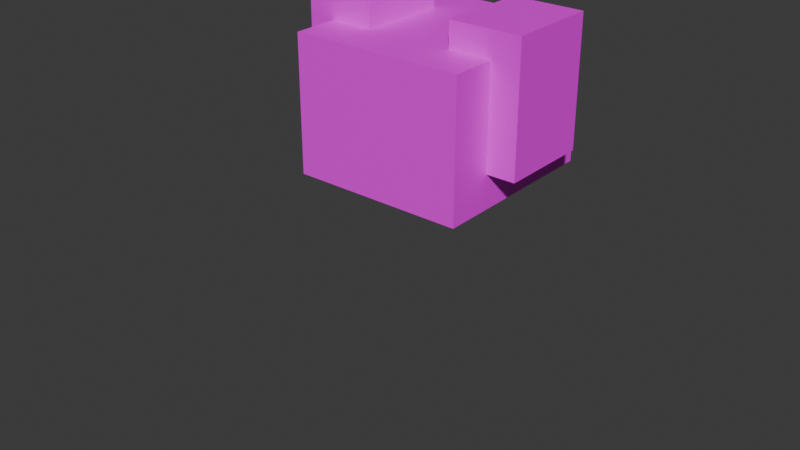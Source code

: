 # Source: milabody.blend  (saved by Blender 4.1.24; exported with 4.5.12 LTS)
import bpy
from mathutils import Matrix  # noqa: F401  (used for matrix-valued properties, if any)

bpy.ops.wm.read_factory_settings(use_empty=True)
scene = bpy.context.scene
scene.name = 'Scene'

# ---- collections
col_collection_1 = bpy.data.collections.new('Collection 1'); scene.collection.children.link(col_collection_1)

# ---- images (referenced by path relative to the original .blend; pixels are not part of the script)
import os
ASSET_DIR = os.environ.get("B2B_ASSET_DIR", "")  # directory of the original .blend (textures are referenced by path, not embedded)
HERE = os.path.dirname(os.path.abspath(__file__))  # packed textures are extracted next to this script under _unpacked/

def load_image(name, relpath, width, height, colorspace="sRGB"):
    """Load a texture the original file referenced (path relative to the .blend, or extracted next to this script)."""
    p = next((c for c in (os.path.join(HERE, relpath), os.path.join(ASSET_DIR, relpath)) if relpath and os.path.exists(c)), "")
    if p:
        img = bpy.data.images.load(p, check_existing=True)
        img.name = name
    else:  # same state as the original file: an image datablock whose file is absent (Cycles renders it pink)
        img = bpy.data.images.new(name, width, height)
        img.source = "FILE"
        img.filepath = "//" + (relpath or name)
    img.colorspace_settings.name = colorspace
    return img
img_material_base_color = load_image('Material Base Color', 'Mila 3d/mila body.png', 1024, 1024, 'sRGB')

# ---- materials (node trees are filled in below, after node groups)
mat_material = bpy.data.materials.new('Material')
mat_material.alpha_threshold = 0.0
mat_material.use_transparent_shadow = False
mat_material.roughness = 0.5
mat_material.line_color = (0.0, 0.0, 0.0, 1.0)

# ---- material node trees
mat_material.use_nodes = True; mat_material.node_tree.nodes.clear()
_N = mat_material.node_tree.nodes; _L = mat_material.node_tree.links
n0 = _N.new('ShaderNodeOutputMaterial'); n0.name = 'Material Output'; n0.location = (300, 300)
n1 = _N.new('ShaderNodeBsdfPrincipled'); n1.name = 'Principled BSDF'; n1.location = (10, 300)
n1.inputs[3].default_value = 1.45
n2 = _N.new('ShaderNodeTexImage'); n2.name = 'Image Texture'; n2.location = (-280, 271)
n2.image = img_material_base_color
_L.new(n1.outputs[0], n0.inputs[0])
_L.new(n2.outputs[0], n1.inputs[0])
n0.is_active_output = True

# ---- world
world_world = bpy.data.worlds.new('World'); scene.world = world_world
world_world.use_nodes = True; world_world.node_tree.nodes.clear()
_N = world_world.node_tree.nodes; _L = world_world.node_tree.links
n0 = _N.new('ShaderNodeOutputWorld'); n0.name = 'World Output'; n0.location = (300, 300)
n1 = _N.new('ShaderNodeBackground'); n1.name = 'Background'; n1.location = (10, 300)
n1.inputs[0].default_value = (0.05088, 0.05088, 0.05088, 1.0)
_L.new(n1.outputs[0], n0.inputs[0])
n0.is_active_output = True
world_world.color = (0.05088, 0.05088, 0.05088)
world_world.use_sun_shadow = False
world_world.sun_shadow_jitter_overblur = 0.0

# ---- meshes
me_cube = bpy.data.meshes.new('Cube')
me_cube.from_pydata([(1.0, -1.597, -0.616), (0.0, -1.597, -0.116), (-1.0, -1.597, -1.116), (1.0, -1.597, -1.116), (1.0, -1.597, -1.616), (-1.0, -1.597, -1.616), (-1.0, -1.597, -0.616), (1.0, -1.597, -0.616), (-1.0, -1.597, -0.116), (0.7784, -1.819, -1.894), (1.0, -1.597, -2.116), (1.0, -1.597, -0.116), (-1.0, -1.597, -2.116), (-0.6208, -0.6552, 0.08754), (-0.6208, -0.6552, 1.34), (-0.6208, 0.6537, 0.08754), (-0.6208, 0.6537, 1.34), (0.6208, -0.6552, 0.08754), (0.6208, -0.6552, 1.34), (0.6208, 0.6537, 0.08754), (0.6208, 0.6537, 1.34), (-0.6208, -0.000775, 0.08754), (0.6208, -0.000775, 0.08754), (-0.6208, -0.328, 0.08754), (0.6208, -0.328, 1.34), (-0.6208, -0.328, 1.34), (0.6208, -0.328, 0.08754), (-0.6208, 0.3264, 1.34), (0.6208, 0.3264, 0.08754), (-0.6208, 0.3264, 0.08754), (0.6208, 0.3264, 1.34), (0.0, 0.6537, 0.08754), (0.0, 0.6537, 1.34), (0.0, -0.6552, 0.08754), (0.0, -0.6552, 1.34), (0.0, -0.000775, 1.34), (0.0, -0.000775, 0.08754), (0.0, -0.328, 1.34), (0.0, -0.328, 0.08754), (0.0, 0.3264, 0.08754), (0.0, 0.3264, 1.34), (0.3104, 0.6537, 1.34), (0.3104, -0.6552, 0.08754), (0.3104, -0.000775, 1.34), (0.3104, -0.328, 1.34), (0.3104, 0.3264, 1.34), (0.3104, 0.6537, 0.08754), (0.3104, -0.6552, 1.34), (0.3104, -0.000775, 0.08754), (0.3104, -0.328, 0.08754), (0.3104, 0.3264, 0.08754), (-0.3115, 0.6537, 0.08754), (-0.3115, -0.6552, 1.34), (-0.3115, -0.000775, 0.08754), (-0.3115, -0.328, 0.08754), (-0.3115, 0.3264, 0.08754), (-0.3115, 0.6537, 1.34), (-0.3115, -0.6552, 0.08754), (-0.3115, -0.000775, 1.34), (-0.3115, -0.328, 1.34), (-0.3115, 0.3264, 1.34), (-0.6208, -0.6552, 0.7137), (-0.6208, 0.6537, 0.7137), (0.6208, 0.6537, 0.7137), (0.6208, -0.6552, 0.7137), (-0.6208, -0.328, 0.7137), (0.6208, -0.328, 0.7137), (0.6208, 0.3264, 0.7137), (-0.6208, 0.3264, 0.7137), (0.0, -0.6552, 0.7137), (0.0, 0.6537, 0.7137), (0.3104, -0.6552, 0.7137), (0.3104, 0.6537, 0.7137), (-0.3115, 0.6537, 0.7137), (-0.3115, -0.6552, 0.7137), (-0.6208, 0.6537, 0.4006), (0.6208, 0.6537, 0.4006), (0.6208, -0.6552, 0.4006), (0.6208, -0.000775, 0.4006), (-0.6208, -0.000775, 0.4006), (-0.6208, -0.328, 0.4006), (0.6208, -0.328, 0.4006), (0.6208, 0.3264, 0.4006), (-0.6208, 0.3264, 0.4006), (0.0, -0.6552, 0.4006), (0.0, 0.6537, 0.4006), (0.3104, -0.6552, 0.4006), (0.3104, 0.6537, 0.4006), (-0.3115, 0.6537, 0.4006), (-0.3115, -0.6552, 0.4006), (-0.6208, -0.6552, 0.4006), (-0.6208, -0.6552, 1.03), (-0.6208, 0.6537, 1.03), (0.6208, 0.6537, 1.03), (0.6208, -0.6552, 1.03), (-0.6208, -0.328, 1.03), (0.6208, -0.328, 1.03), (0.6208, 0.3264, 1.03), (-0.6208, 0.3264, 1.03), (0.0, -0.6552, 1.03), (0.0, 0.6537, 1.03), (0.3104, -0.6552, 1.03), (0.3104, 0.6537, 1.03), (-0.3115, 0.6537, 1.03), (-0.3115, -0.6552, 1.03), (0.2991, 0.6589, 0.09048), (-0.01128, 0.6589, 0.09048), (-0.01128, 0.6589, 0.4036), (0.2991, 0.6589, 0.4036), (-0.01128, 0.6589, 0.7166), (0.2991, 0.6589, 0.7166), (0.0, 0.8307, 0.4006), (0.0, 0.8307, 0.08754), (-0.3115, 0.8307, 0.08754), (-0.3115, 0.8307, 0.4006), (-0.3115, 0.8307, 0.7137), (0.0, 0.8307, 0.7137), (0.2991, 0.8359, 0.09048), (-0.01128, 0.8359, 0.09048), (-0.01128, 0.8359, 0.4036), (0.2991, 0.8359, 0.4036), (-0.01128, 0.8359, 0.7166), (0.2991, 0.8359, 0.7166), (0.0, 1.002, 0.4006), (0.0, 1.002, 0.08754), (-0.3115, 1.002, 0.08754), (-0.3115, 1.002, 0.4006), (-0.3115, 1.002, 0.7137), (0.0, 1.002, 0.7137), (0.2991, 1.008, 0.09048), (-0.01128, 1.008, 0.09048), (-0.01128, 1.008, 0.4036), (0.2991, 1.008, 0.4036), (-0.01128, 1.008, 0.7166), (0.2991, 1.008, 0.7166), (-0.6208, -0.328, 1.437), (0.6208, 0.3264, 1.437), (0.3104, -0.000775, 1.437), (0.6208, -0.328, 1.437), (0.3104, -0.328, 1.437), (-0.6208, 0.3264, 1.437), (0.3104, 0.3264, 1.437), (-0.3115, -0.000775, 1.437), (-0.3115, -0.328, 1.437), (-0.3115, 0.3264, 1.437), (-0.6208, -0.328, 1.577), (-0.6208, -0.000775, 1.577), (0.6208, 0.3264, 1.577), (0.6208, -0.000775, 1.577), (0.3104, -0.000775, 1.577), (0.6208, -0.328, 1.577), (0.3104, -0.328, 1.577), (-0.6208, 0.3264, 1.577), (0.3104, 0.3264, 1.577), (-0.3115, -0.000775, 1.577), (-0.3115, -0.328, 1.577), (-0.3115, 0.3264, 1.577), (0.8237, 0.3264, 1.34), (0.8237, -0.000775, 1.34), (0.8237, -0.328, 1.34), (0.8237, -0.000775, 1.03), (0.8237, -0.000775, 0.7137), (0.8237, -0.328, 1.03), (0.8237, -0.328, 0.7137), (0.8237, 0.3264, 1.03), (0.8237, 0.3264, 0.7137), (0.8237, -0.000775, 0.4006), (0.8237, -0.328, 0.4006), (0.8237, 0.3264, 0.4006), (0.8237, 0.3264, 1.437), (0.8237, -0.000775, 1.437), (0.8237, -0.328, 1.437), (0.8237, 0.3264, 1.577), (0.8237, -0.000775, 1.577), (0.8237, -0.328, 1.577), (-0.8152, -0.328, 1.34), (-0.8152, -0.000775, 1.34), (-0.8152, -0.328, 1.437), (-0.8152, 0.3264, 1.34), (-0.8152, -0.000775, 1.03), (-0.8152, -0.000775, 0.7137), (-0.8152, -0.328, 1.03), (-0.8152, -0.328, 0.7137), (-0.8152, 0.3264, 1.03), (-0.8152, 0.3264, 0.7137), (-0.8152, -0.000775, 0.4006), (-0.8152, -0.328, 0.4006), (-0.8152, 0.3264, 0.4006), (-0.8152, -0.000775, 1.437), (-0.8152, -0.328, 1.577), (-0.8152, 0.3264, 1.437), (-0.8152, -0.000775, 1.577), (-0.8152, 0.3264, 1.577)], [(7, 0)], [(98, 27, 16, 92), (102, 41, 20, 93), (96, 24, 18, 94), (104, 52, 14, 91), (49, 26, 17, 42), (59, 25, 14, 52), (45, 43, 137, 141), (50, 28, 22, 48), (97, 30, 157, 164), (25, 135, 177, 175), (91, 14, 25, 95), (60, 27, 140, 144), (48, 22, 26, 49), (148, 150, 174, 173), (93, 20, 30, 97), (46, 19, 28, 50), (56, 16, 27, 60), (79, 80, 186, 185), (41, 32, 40, 45), (51, 31, 39, 55), (53, 36, 38, 54), (43, 35, 37, 44), (55, 39, 36, 53), (45, 40, 35, 43), (44, 37, 34, 47), (54, 38, 33, 57), (101, 47, 34, 99), (103, 56, 32, 100), (94, 18, 47, 101), (24, 44, 47, 18), (140, 27, 178, 190), (25, 59, 143, 135), (20, 41, 45, 30), (31, 46, 50, 39), (36, 48, 49, 38), (39, 50, 48, 36), (38, 49, 42, 33), (100, 32, 41, 102), (92, 16, 56, 103), (23, 54, 57, 13), (29, 55, 53, 21), (21, 53, 54, 23), (15, 51, 55, 29), (32, 56, 60, 40), (35, 58, 59, 37), (40, 60, 58, 35), (37, 59, 52, 34), (99, 34, 52, 104), (84, 69, 74, 89), (75, 62, 73, 88), (72, 87, 108, 110), (77, 64, 71, 86), (108, 105, 117, 120), (86, 71, 69, 84), (80, 65, 182, 186), (76, 63, 67, 82), (30, 136, 169, 157), (90, 61, 65, 80), (146, 152, 192, 191), (150, 138, 171, 174), (89, 74, 61, 90), (81, 66, 64, 77), (87, 72, 63, 76), (83, 68, 62, 75), (29, 83, 75, 15), (46, 87, 76, 19), (26, 81, 77, 17), (57, 89, 90, 13), (28, 82, 78, 22), (23, 80, 79, 21), (13, 90, 80, 23), (22, 78, 81, 26), (19, 76, 82, 28), (21, 79, 83, 29), (42, 86, 84, 33), (110, 108, 120, 122), (17, 77, 86, 42), (46, 31, 106, 105), (15, 75, 88, 51), (33, 84, 89, 57), (69, 99, 104, 74), (62, 92, 103, 73), (70, 100, 102, 72), (64, 94, 101, 71), (73, 103, 100, 70), (71, 101, 99, 69), (152, 140, 190, 192), (63, 93, 97, 67), (24, 96, 162, 159), (61, 91, 95, 65), (27, 98, 183, 178), (147, 148, 173, 172), (74, 104, 91, 61), (66, 96, 94, 64), (72, 102, 93, 63), (68, 98, 92, 62), (106, 107, 119, 118), (107, 109, 121, 119), (85, 70, 109, 107), (70, 72, 110, 109), (31, 85, 107, 106), (87, 46, 105, 108), (113, 114, 126, 125), (122, 120, 132, 134), (114, 115, 127, 126), (118, 119, 131, 130), (73, 70, 116, 115), (85, 31, 112, 111), (51, 88, 114, 113), (109, 110, 122, 121), (31, 51, 113, 112), (105, 106, 118, 117), (88, 73, 115, 114), (70, 85, 111, 116), (126, 127, 128, 123), (125, 126, 123, 124), (131, 133, 134, 132), (130, 131, 132, 129), (120, 117, 129, 132), (115, 116, 128, 127), (121, 122, 134, 133), (111, 112, 124, 123), (117, 118, 130, 129), (116, 111, 123, 128), (119, 121, 133, 131), (112, 113, 125, 124), (139, 138, 150, 151), (141, 137, 149, 153), (65, 95, 181, 182), (135, 143, 155, 145), (30, 45, 141, 136), (59, 58, 142, 143), (81, 78, 166, 167), (83, 79, 185, 187), (43, 44, 139, 137), (58, 60, 144, 142), (44, 24, 138, 139), (82, 67, 165, 168), (156, 152, 146, 154), (154, 146, 145, 155), (147, 153, 149, 148), (148, 149, 151, 150), (144, 140, 152, 156), (136, 147, 172, 169), (137, 139, 151, 149), (95, 25, 175, 181), (143, 142, 154, 155), (136, 141, 153, 147), (142, 144, 156, 154), (66, 81, 167, 163), (164, 157, 158, 160), (160, 158, 159, 162), (166, 161, 163, 167), (168, 165, 161, 166), (161, 160, 162, 163), (165, 164, 160, 161), (159, 158, 170, 171), (158, 157, 169, 170), (170, 169, 172, 173), (171, 170, 173, 174), (96, 66, 163, 162), (78, 82, 168, 166), (138, 24, 159, 171), (67, 97, 164, 165), (181, 175, 176, 179), (179, 176, 178, 183), (176, 175, 177, 188), (185, 180, 184, 187), (186, 182, 180, 185), (180, 179, 183, 184), (182, 181, 179, 180), (188, 177, 189, 191), (178, 176, 188, 190), (190, 188, 191, 192), (98, 68, 184, 183), (145, 146, 191, 189), (135, 145, 189, 177), (68, 83, 187, 184)])
_uv = me_cube.uv_layers.new(name='UVMap')
_uv.uv.foreach_set('vector', [0.3591, 0.07573, 0.2873, 0.07573, 0.2873, 7.898e-09, 0.3591, 1.331e-08, 0.7925, 0.07174, 0.7925, 1.411e-08, 0.8644, 2.039e-08, 0.8644, 0.07174, 0.3591, 0.3786, 0.2873, 0.3786, 0.2873, 0.3029, 0.3591, 0.3029, 0.7928, 0.3616, 0.7928, 0.2898, 0.8644, 0.2898, 0.8644, 0.3616, 0.2155, 0.309, 0.2873, 0.309, 0.2873, 0.3847, 0.2155, 0.3847, 0.2158, 0.6119, 0.2873, 0.6119, 0.2873, 0.6876, 0.2158, 0.6876, 1.0, 6.527e-09, 1.0, 0.07573, 0.9776, 0.07573, 0.9776, 4.835e-09, 0.2155, 0.1576, 0.2873, 0.1576, 0.2873, 0.2333, 0.2155, 0.2333, 0.5106, 0.7325, 0.5106, 0.6608, 0.5575, 0.6608, 0.5575, 0.7325, 0.07154, 0.7426, 0.07154, 0.7201, 0.1165, 0.7201, 0.1165, 0.7426, 0.3591, 0.3029, 0.2873, 0.3029, 0.2873, 0.2272, 0.3591, 0.2272, 0.233, 0.7426, 0.1615, 0.7426, 0.1615, 0.7201, 0.233, 0.7201, 0.2155, 0.2333, 0.2873, 0.2333, 0.2873, 0.309, 0.2155, 0.309, 0.8943, 0.6553, 0.8943, 0.7311, 0.8473, 0.7311, 0.8473, 0.6553, 0.3591, 0.6058, 0.2873, 0.6058, 0.2873, 0.5301, 0.3591, 0.5301, 0.2155, 0.08188, 0.2873, 0.08188, 0.2873, 0.1576, 0.2155, 0.1576, 0.2158, 0.3847, 0.2873, 0.3847, 0.2873, 0.4605, 0.2158, 0.4605, 0.99, 0.3786, 0.99, 0.4543, 0.945, 0.4543, 0.945, 0.3786, 0.07183, 0.3847, 0.1437, 0.3847, 0.1437, 0.4605, 0.07183, 0.4605, 0.07156, 0.08188, 0.1437, 0.08188, 0.1437, 0.1576, 0.07156, 0.1576, 0.07156, 0.2333, 0.1437, 0.2333, 0.1437, 0.309, 0.07156, 0.309, 0.07183, 0.5362, 0.1437, 0.5362, 0.1437, 0.6119, 0.07183, 0.6119, 0.07156, 0.1576, 0.1437, 0.1576, 0.1437, 0.2333, 0.07156, 0.2333, 0.07183, 0.4605, 0.1437, 0.4605, 0.1437, 0.5362, 0.07183, 0.5362, 0.07183, 0.6119, 0.1437, 0.6119, 0.1437, 0.6876, 0.07183, 0.6876, 0.07156, 0.309, 0.1437, 0.309, 0.1437, 0.3847, 0.07156, 0.3847, 0.6489, 0.3616, 0.6489, 0.2898, 0.7207, 0.2898, 0.7207, 0.3616, 0.6487, 0.07174, 0.6487, 1.532e-09, 0.7207, 7.833e-09, 0.7207, 0.07174, 0.5771, 0.3616, 0.5771, 0.2898, 0.6489, 0.2898, 0.6489, 0.3616, 1.684e-09, 0.6119, 0.07183, 0.6119, 0.07183, 0.6876, -4.935e-09, 0.6876, 0.1615, 0.7201, 0.1615, 0.7426, 0.1165, 0.7426, 0.1165, 0.7201, 0.07154, 0.7426, 1.664e-08, 0.7426, 1.468e-08, 0.7201, 0.07154, 0.7201, 2.154e-08, 0.3847, 0.07183, 0.3847, 0.07183, 0.4605, 1.492e-08, 0.4605, 0.1437, 0.08188, 0.2155, 0.08188, 0.2155, 0.1576, 0.1437, 0.1576, 0.1437, 0.2333, 0.2155, 0.2333, 0.2155, 0.309, 0.1437, 0.309, 0.1437, 0.1576, 0.2155, 0.1576, 0.2155, 0.2333, 0.1437, 0.2333, 0.1437, 0.309, 0.2155, 0.309, 0.2155, 0.3847, 0.1437, 0.3847, 0.7207, 0.07174, 0.7207, 7.833e-09, 0.7925, 1.411e-08, 0.7925, 0.07174, 0.5771, 0.07174, 0.5771, -4.722e-09, 0.6487, 1.532e-09, 0.6487, 0.07174, 0.0, 0.309, 0.07156, 0.309, 0.07156, 0.3847, 0.0, 0.3847, 0.0, 0.1576, 0.07156, 0.1576, 0.07156, 0.2333, 0.0, 0.2333, 0.0, 0.2333, 0.07156, 0.2333, 0.07156, 0.309, 0.0, 0.309, 0.0, 0.08188, 0.07156, 0.08188, 0.07156, 0.1576, 0.0, 0.1576, 0.1437, 0.3847, 0.2158, 0.3847, 0.2158, 0.4605, 0.1437, 0.4605, 0.1437, 0.5362, 0.2158, 0.5362, 0.2158, 0.6119, 0.1437, 0.6119, 0.1437, 0.4605, 0.2158, 0.4605, 0.2158, 0.5362, 0.1437, 0.5362, 0.1437, 0.6119, 0.2158, 0.6119, 0.2158, 0.6876, 0.1437, 0.6876, 0.7207, 0.3616, 0.7207, 0.2898, 0.7928, 0.2898, 0.7928, 0.3616, 0.7207, 0.5072, 0.7207, 0.4347, 0.7928, 0.4347, 0.7928, 0.5072, 0.5771, 0.2174, 0.5771, 0.1449, 0.6487, 0.1449, 0.6487, 0.2174, 0.7925, 0.1449, 0.7925, 0.2174, 0.7899, 0.2167, 0.7899, 0.1442, 0.5771, 0.5072, 0.5771, 0.4347, 0.6489, 0.4347, 0.6489, 0.5072, 0.945, 0.2174, 0.945, 0.2898, 0.9041, 0.2898, 0.9041, 0.2174, 0.6489, 0.5072, 0.6489, 0.4347, 0.7207, 0.4347, 0.7207, 0.5072, 0.07154, 0.9599, 0.07154, 0.8875, 0.1165, 0.8875, 0.1165, 0.9599, 0.5047, 0.6058, 0.4322, 0.6058, 0.4322, 0.5301, 0.5047, 0.5301, 0.5106, 0.6608, 0.5106, 0.6384, 0.5575, 0.6384, 0.5575, 0.6608, 0.5047, 0.3029, 0.4322, 0.3029, 0.4322, 0.2272, 0.5047, 0.2272, 0.9189, 0.8068, 0.9189, 0.7311, 0.9639, 0.7311, 0.9639, 0.8068, 0.7755, 0.5796, 0.7755, 0.6122, 0.7286, 0.6122, 0.7286, 0.5796, 0.7928, 0.5072, 0.7928, 0.4347, 0.8644, 0.4347, 0.8644, 0.5072, 0.5047, 0.3786, 0.4322, 0.3786, 0.4322, 0.3029, 0.5047, 0.3029, 0.7925, 0.2174, 0.7925, 0.1449, 0.8644, 0.1449, 0.8644, 0.2174, 0.5047, 0.07573, 0.4322, 0.07573, 0.4322, 1.884e-08, 0.5047, 2.431e-08, 0.5771, 0.07573, 0.5047, 0.07573, 0.5047, 2.431e-08, 0.5771, 2.978e-08, 0.7925, 0.2898, 0.7925, 0.2174, 0.8644, 0.2174, 0.8644, 0.2898, 0.5771, 0.3786, 0.5047, 0.3786, 0.5047, 0.3029, 0.5771, 0.3029, 0.7928, 0.5796, 0.7928, 0.5072, 0.8644, 0.5072, 0.8644, 0.5796, 0.5771, 0.5301, 0.5047, 0.5301, 0.5047, 0.4544, 0.5771, 0.4544, 0.5771, 0.2272, 0.5047, 0.2272, 0.5047, 0.1515, 0.5771, 0.1515, 0.5771, 0.3029, 0.5047, 0.3029, 0.5047, 0.2272, 0.5771, 0.2272, 0.5771, 0.4544, 0.5047, 0.4544, 0.5047, 0.3786, 0.5771, 0.3786, 0.5771, 0.6058, 0.5047, 0.6058, 0.5047, 0.5301, 0.5771, 0.5301, 0.5771, 0.1515, 0.5047, 0.1515, 0.5047, 0.07573, 0.5771, 0.07573, 0.6489, 0.5796, 0.6489, 0.5072, 0.7207, 0.5072, 0.7207, 0.5796, 0.945, 0.1449, 0.945, 0.2174, 0.9041, 0.2174, 0.9041, 0.1449, 0.5771, 0.5796, 0.5771, 0.5072, 0.6489, 0.5072, 0.6489, 0.5796, 0.2155, 0.08188, 0.1437, 0.08188, 0.141, 0.08067, 0.2129, 0.08067, 0.5771, 0.2898, 0.5771, 0.2174, 0.6487, 0.2174, 0.6487, 0.2898, 0.7207, 0.5796, 0.7207, 0.5072, 0.7928, 0.5072, 0.7928, 0.5796, 0.7207, 0.4347, 0.7207, 0.3616, 0.7928, 0.3616, 0.7928, 0.4347, 0.5771, 0.1449, 0.5771, 0.07174, 0.6487, 0.07174, 0.6487, 0.1449, 0.7207, 0.1449, 0.7207, 0.07174, 0.7925, 0.07174, 0.7925, 0.1449, 0.5771, 0.4347, 0.5771, 0.3616, 0.6489, 0.3616, 0.6489, 0.4347, 0.6487, 0.1449, 0.6487, 0.07174, 0.7207, 0.07174, 0.7207, 0.1449, 0.6489, 0.4347, 0.6489, 0.3616, 0.7207, 0.3616, 0.7207, 0.4347, 0.1615, 0.6876, 0.1615, 0.7201, 0.1165, 0.7201, 0.1165, 0.6876, 0.4322, 0.6058, 0.3591, 0.6058, 0.3591, 0.5301, 0.4322, 0.5301, 0.7755, 0.6346, 0.7755, 0.7063, 0.7286, 0.7063, 0.7286, 0.6346, 0.4322, 0.3029, 0.3591, 0.3029, 0.3591, 0.2272, 0.4322, 0.2272, 0.1615, 0.7426, 0.1615, 0.8143, 0.1165, 0.8143, 0.1165, 0.7426, 0.8943, 0.5796, 0.8943, 0.6553, 0.8473, 0.6553, 0.8473, 0.5796, 0.7928, 0.4347, 0.7928, 0.3616, 0.8644, 0.3616, 0.8644, 0.4347, 0.4322, 0.3786, 0.3591, 0.3786, 0.3591, 0.3029, 0.4322, 0.3029, 0.7925, 0.1449, 0.7925, 0.07174, 0.8644, 0.07174, 0.8644, 0.1449, 0.4322, 0.07573, 0.3591, 0.07573, 0.3591, 1.331e-08, 0.4322, 1.884e-08, 0.8644, 0.1449, 0.8644, 0.07245, 0.9053, 0.07245, 0.9053, 0.1449, 0.8644, 0.07245, 0.8644, -7.201e-09, 0.9053, -3.62e-09, 0.9053, 0.07245, 0.5575, 0.679, 0.5575, 0.6065, 0.5602, 0.6058, 0.5602, 0.6783, 0.7928, 0.9338, 0.721, 0.9338, 0.7236, 0.9326, 0.7954, 0.9326, 0.5575, 0.7514, 0.5575, 0.679, 0.5602, 0.6783, 0.5602, 0.7507, 0.7925, 0.2174, 0.7925, 0.2898, 0.7899, 0.2891, 0.7899, 0.2167, 0.9053, 0.4347, 0.9053, 0.3623, 0.945, 0.3623, 0.945, 0.4347, 0.9041, 0.1449, 0.9041, 0.2174, 0.8644, 0.2174, 0.8644, 0.1449, 0.9053, 0.3623, 0.9053, 0.2898, 0.945, 0.2898, 0.945, 0.3623, 0.9053, 0.1449, 0.9053, 0.07245, 0.945, 0.07245, 0.945, 0.1449, 0.3594, 0.9588, 0.2873, 0.9588, 0.2873, 0.9179, 0.3594, 0.9179, 0.945, 0.5072, 0.945, 0.5796, 0.9041, 0.5796, 0.9041, 0.5072, 0.8644, 0.4347, 0.8644, 0.3623, 0.9053, 0.3623, 0.9053, 0.4347, 0.7954, 0.9326, 0.7236, 0.9326, 0.7236, 0.8917, 0.7954, 0.8917, 0.1437, 0.08188, 0.07156, 0.08188, 0.07156, 0.04093, 0.1437, 0.04093, 0.2129, 0.08067, 0.141, 0.08067, 0.141, 0.03972, 0.2129, 0.03972, 0.8644, 0.3623, 0.8644, 0.2898, 0.9053, 0.2898, 0.9053, 0.3623, 0.945, 0.4347, 0.945, 0.5072, 0.9041, 0.5072, 0.9041, 0.4347, 0.5771, 0.9244, 0.5771, 0.852, 0.6492, 0.852, 0.6492, 0.9244, 0.5771, 0.9969, 0.5771, 0.9244, 0.6492, 0.9244, 0.6492, 0.9969, 0.6492, 0.9244, 0.6492, 0.852, 0.721, 0.852, 0.721, 0.9244, 0.6492, 0.9969, 0.6492, 0.9244, 0.721, 0.9244, 0.721, 0.9969, 0.9041, 0.2174, 0.9041, 0.2898, 0.8644, 0.2898, 0.8644, 0.2174, 0.3594, 0.9179, 0.2873, 0.9179, 0.2873, 0.8782, 0.3594, 0.8782, 0.7954, 0.8917, 0.7236, 0.8917, 0.7236, 0.852, 0.7954, 0.852, 0.9041, 0.5072, 0.9041, 0.5796, 0.8644, 0.5796, 0.8644, 0.5072, 0.2129, 0.03972, 0.141, 0.03972, 0.141, 0.0, 0.2129, 0.0, 0.9041, 0.4347, 0.9041, 0.5072, 0.8644, 0.5072, 0.8644, 0.4347, 0.9053, 0.07245, 0.9053, -3.62e-09, 0.945, -1.469e-10, 0.945, 0.07245, 0.1437, 0.04093, 0.07156, 0.04093, 0.07156, 0.001214, 0.1437, 0.001214, 0.8473, 0.6122, 0.7755, 0.6122, 0.7755, 0.5796, 0.8473, 0.5796, 0.9776, 4.835e-09, 0.9776, 0.07573, 0.945, 0.07573, 0.945, 2.378e-09, 0.07154, 0.8875, 0.07154, 0.8143, 0.1165, 0.8143, 0.1165, 0.8875, 0.07154, 0.7201, 1.468e-08, 0.7201, 1.183e-08, 0.6876, 0.07154, 0.6876, 0.5106, 0.6608, 0.4388, 0.6608, 0.4388, 0.6384, 0.5106, 0.6384, 1.0, 0.1515, 1.0, 0.2272, 0.9776, 0.2272, 0.9776, 0.1515, 0.233, 0.839, 0.233, 0.7633, 0.28, 0.7633, 0.28, 0.839, 0.99, 0.3029, 0.99, 0.3786, 0.945, 0.3786, 0.945, 0.3029, 1.0, 0.07573, 1.0, 0.1515, 0.9776, 0.1515, 0.9776, 0.07573, 1.0, 0.2272, 1.0, 0.3029, 0.9776, 0.3029, 0.9776, 0.2272, 0.8473, 0.6346, 0.7755, 0.6346, 0.7755, 0.6122, 0.8473, 0.6122, 0.5106, 0.8782, 0.5106, 0.8057, 0.5575, 0.8057, 0.5575, 0.8782, 0.8473, 0.7311, 0.9189, 0.7311, 0.9189, 0.8068, 0.8473, 0.8068, 0.8473, 0.8068, 0.9189, 0.8068, 0.9189, 0.8825, 0.8473, 0.8825, 0.8943, 0.5796, 0.9661, 0.5796, 0.9661, 0.6553, 0.8943, 0.6553, 0.8943, 0.6553, 0.9661, 0.6553, 0.9661, 0.7311, 0.8943, 0.7311, 0.233, 0.7201, 0.1615, 0.7201, 0.1615, 0.6876, 0.233, 0.6876, 0.5106, 0.6384, 0.5106, 0.6058, 0.5575, 0.6058, 0.5575, 0.6384, 0.9776, 0.07573, 0.9776, 0.1515, 0.945, 0.1515, 0.945, 0.07573, 0.07154, 0.8143, 0.07154, 0.7426, 0.1165, 0.7426, 0.1165, 0.8143, 0.9776, 0.1515, 0.9776, 0.2272, 0.945, 0.2272, 0.945, 0.1515, 0.5106, 0.6384, 0.4388, 0.6384, 0.4388, 0.6058, 0.5106, 0.6058, 0.9776, 0.2272, 0.9776, 0.3029, 0.945, 0.3029, 0.945, 0.2272, 0.7755, 0.7795, 0.7755, 0.852, 0.7286, 0.852, 0.7286, 0.7795, 0.5771, 0.7063, 0.5771, 0.6346, 0.6529, 0.6346, 0.6529, 0.7063, 0.6529, 0.7063, 0.6529, 0.6346, 0.7286, 0.6346, 0.7286, 0.7063, 0.6529, 0.852, 0.6529, 0.7795, 0.7286, 0.7795, 0.7286, 0.852, 0.5771, 0.852, 0.5771, 0.7795, 0.6529, 0.7795, 0.6529, 0.852, 0.6529, 0.7795, 0.6529, 0.7063, 0.7286, 0.7063, 0.7286, 0.7795, 0.5771, 0.7795, 0.5771, 0.7063, 0.6529, 0.7063, 0.6529, 0.7795, 0.7286, 0.6346, 0.6529, 0.6346, 0.6529, 0.6122, 0.7286, 0.6122, 0.6529, 0.6346, 0.5771, 0.6346, 0.5771, 0.6122, 0.6529, 0.6122, 0.6529, 0.6122, 0.5771, 0.6122, 0.5771, 0.5796, 0.6529, 0.5796, 0.7286, 0.6122, 0.6529, 0.6122, 0.6529, 0.5796, 0.7286, 0.5796, 0.7755, 0.7063, 0.7755, 0.7795, 0.7286, 0.7795, 0.7286, 0.7063, 0.233, 0.7633, 0.233, 0.6876, 0.28, 0.6876, 0.28, 0.7633, 0.7755, 0.6122, 0.7755, 0.6346, 0.7286, 0.6346, 0.7286, 0.6122, 0.5106, 0.8057, 0.5106, 0.7325, 0.5575, 0.7325, 0.5575, 0.8057, 0.2873, 0.7325, 0.2873, 0.6608, 0.363, 0.6608, 0.363, 0.7325, 0.363, 0.7325, 0.363, 0.6608, 0.4388, 0.6608, 0.4388, 0.7325, 0.363, 0.6608, 0.2873, 0.6608, 0.2873, 0.6384, 0.363, 0.6384, 0.363, 0.8782, 0.363, 0.8057, 0.4388, 0.8057, 0.4388, 0.8782, 0.2873, 0.8782, 0.2873, 0.8057, 0.363, 0.8057, 0.363, 0.8782, 0.363, 0.8057, 0.363, 0.7325, 0.4388, 0.7325, 0.4388, 0.8057, 0.2873, 0.8057, 0.2873, 0.7325, 0.363, 0.7325, 0.363, 0.8057, 0.363, 0.6384, 0.2873, 0.6384, 0.2873, 0.6058, 0.363, 0.6058, 0.4388, 0.6608, 0.363, 0.6608, 0.363, 0.6384, 0.4388, 0.6384, 0.4388, 0.6384, 0.363, 0.6384, 0.363, 0.6058, 0.4388, 0.6058, 0.1615, 0.8143, 0.1615, 0.8875, 0.1165, 0.8875, 0.1165, 0.8143, 0.9189, 0.8825, 0.9189, 0.8068, 0.9639, 0.8068, 0.9639, 0.8825, 0.07154, 0.7201, 0.07154, 0.6876, 0.1165, 0.6876, 0.1165, 0.7201, 0.1615, 0.8875, 0.1615, 0.9599, 0.1165, 0.9599, 0.1165, 0.8875])
me_cube.materials.append(mat_material)
me_cube.use_mirror_vertex_groups = False
me_cube.update()

# ---- objects
ob_cube = bpy.data.objects.new('Cube', me_cube)

# ---- transforms, parenting, visibility, modifiers, constraints
ob_cube.location = (0.0, 0.0, 0.0)
ob_cube.scale = (1.0, 1.0, 0.7724)
ob_cube.lock_rotations_4d = False
ob_cube.empty_display_type = 'ARROWS'
ob_cube.lineart.crease_threshold = 0.0

# ---- collection membership
scene.collection.objects.link(ob_cube)

# ---- scene / render settings (as saved in the file)
scene.frame_start = 1; scene.frame_end = 250; scene.frame_set(102)
scene.render.engine = 'BLENDER_EEVEE_NEXT'
scene.cycles.sampling_pattern = 'TABULATED_SOBOL'
scene.eevee.ray_tracing_options.trace_max_roughness = 0.0
bpy.context.view_layer.update()

# ---- added for rendering (the .blend has no active camera and no usable light): camera, sun
cam_auto = bpy.data.cameras.new('AutoCamera')
cam_auto.lens = 50.0
cam_auto.sensor_width = 36.0
cam_auto.clip_end = 1000.0
ob_auto_camera = bpy.data.objects.new('AutoCamera', cam_auto)
scene.collection.objects.link(ob_auto_camera)
ob_auto_camera.location = (4.15063, -5.38627, 3.11247)
ob_auto_camera.rotation_euler = (1.09748, -7.21219e-08, 0.694738)
scene.camera = ob_auto_camera
light_auto_sun = bpy.data.lights.new('AutoSun', 'SUN')
light_auto_sun.energy = 3.0
light_auto_sun.angle = 0.0523599
ob_auto_sun = bpy.data.objects.new('AutoSun', light_auto_sun)
scene.collection.objects.link(ob_auto_sun)
ob_auto_sun.rotation_euler = (0.872665, 0.174533, 0.523599)
bpy.context.view_layer.update()
